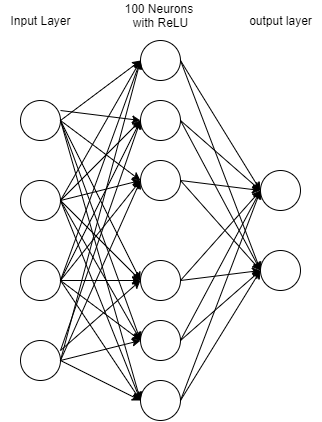

The diagram above was exported from draw.io. Its source (the exported page's mxGraphModel, read from the mxfile embedded in the PNG):
<mxGraphModel dx="981" dy="492" grid="1" gridSize="10" guides="1" tooltips="1" connect="1" arrows="1" fold="1" page="1" pageScale="1" pageWidth="827" pageHeight="1169" math="0" shadow="0">
  <root>
    <mxCell id="0" />
    <mxCell id="1" parent="0" />
    <mxCell id="bbWynq_ToqVtC1oqiRKg-236" value="" style="ellipse;whiteSpace=wrap;html=1;aspect=fixed;" vertex="1" parent="1">
      <mxGeometry x="40" y="830" width="40" height="40" as="geometry" />
    </mxCell>
    <mxCell id="bbWynq_ToqVtC1oqiRKg-238" value="" style="ellipse;whiteSpace=wrap;html=1;aspect=fixed;" vertex="1" parent="1">
      <mxGeometry x="40" y="750" width="40" height="40" as="geometry" />
    </mxCell>
    <mxCell id="bbWynq_ToqVtC1oqiRKg-239" value="" style="ellipse;whiteSpace=wrap;html=1;aspect=fixed;" vertex="1" parent="1">
      <mxGeometry x="40" y="910" width="40" height="40" as="geometry" />
    </mxCell>
    <mxCell id="bbWynq_ToqVtC1oqiRKg-240" value="" style="ellipse;whiteSpace=wrap;html=1;aspect=fixed;" vertex="1" parent="1">
      <mxGeometry x="40" y="990" width="40" height="40" as="geometry" />
    </mxCell>
    <mxCell id="bbWynq_ToqVtC1oqiRKg-241" value="" style="ellipse;whiteSpace=wrap;html=1;aspect=fixed;" vertex="1" parent="1">
      <mxGeometry x="160" y="690" width="40" height="40" as="geometry" />
    </mxCell>
    <mxCell id="bbWynq_ToqVtC1oqiRKg-242" value="" style="ellipse;whiteSpace=wrap;html=1;aspect=fixed;" vertex="1" parent="1">
      <mxGeometry x="160" y="750" width="40" height="40" as="geometry" />
    </mxCell>
    <mxCell id="bbWynq_ToqVtC1oqiRKg-243" value="" style="ellipse;whiteSpace=wrap;html=1;aspect=fixed;" vertex="1" parent="1">
      <mxGeometry x="160" y="810" width="40" height="40" as="geometry" />
    </mxCell>
    <mxCell id="bbWynq_ToqVtC1oqiRKg-244" value="" style="ellipse;whiteSpace=wrap;html=1;aspect=fixed;" vertex="1" parent="1">
      <mxGeometry x="160" y="910" width="40" height="40" as="geometry" />
    </mxCell>
    <mxCell id="bbWynq_ToqVtC1oqiRKg-245" value="" style="ellipse;whiteSpace=wrap;html=1;aspect=fixed;" vertex="1" parent="1">
      <mxGeometry x="160" y="970" width="40" height="40" as="geometry" />
    </mxCell>
    <mxCell id="bbWynq_ToqVtC1oqiRKg-246" value="" style="ellipse;whiteSpace=wrap;html=1;aspect=fixed;" vertex="1" parent="1">
      <mxGeometry x="160" y="1030" width="40" height="40" as="geometry" />
    </mxCell>
    <mxCell id="bbWynq_ToqVtC1oqiRKg-271" value="" style="ellipse;whiteSpace=wrap;html=1;aspect=fixed;" vertex="1" parent="1">
      <mxGeometry x="280" y="820" width="40" height="40" as="geometry" />
    </mxCell>
    <mxCell id="bbWynq_ToqVtC1oqiRKg-272" value="" style="endArrow=classic;html=1;exitX=1;exitY=0.5;exitDx=0;exitDy=0;entryX=0;entryY=0.5;entryDx=0;entryDy=0;" edge="1" parent="1" source="bbWynq_ToqVtC1oqiRKg-238" target="bbWynq_ToqVtC1oqiRKg-241">
      <mxGeometry width="50" height="50" relative="1" as="geometry">
        <mxPoint x="390" y="940" as="sourcePoint" />
        <mxPoint x="440" y="890" as="targetPoint" />
      </mxGeometry>
    </mxCell>
    <mxCell id="bbWynq_ToqVtC1oqiRKg-273" value="" style="endArrow=classic;html=1;entryX=0;entryY=0.5;entryDx=0;entryDy=0;" edge="1" parent="1" target="bbWynq_ToqVtC1oqiRKg-242">
      <mxGeometry width="50" height="50" relative="1" as="geometry">
        <mxPoint x="80" y="759.9999999999999" as="sourcePoint" />
        <mxPoint x="-100" y="950" as="targetPoint" />
      </mxGeometry>
    </mxCell>
    <mxCell id="bbWynq_ToqVtC1oqiRKg-274" value="" style="endArrow=classic;html=1;exitX=1;exitY=0.5;exitDx=0;exitDy=0;entryX=0;entryY=0.5;entryDx=0;entryDy=0;" edge="1" parent="1" source="bbWynq_ToqVtC1oqiRKg-238" target="bbWynq_ToqVtC1oqiRKg-243">
      <mxGeometry width="50" height="50" relative="1" as="geometry">
        <mxPoint x="-130" y="970" as="sourcePoint" />
        <mxPoint x="-80" y="920" as="targetPoint" />
      </mxGeometry>
    </mxCell>
    <mxCell id="bbWynq_ToqVtC1oqiRKg-275" value="" style="endArrow=classic;html=1;exitX=1;exitY=0.5;exitDx=0;exitDy=0;entryX=0;entryY=0.5;entryDx=0;entryDy=0;" edge="1" parent="1" source="bbWynq_ToqVtC1oqiRKg-238" target="bbWynq_ToqVtC1oqiRKg-244">
      <mxGeometry width="50" height="50" relative="1" as="geometry">
        <mxPoint x="-80" y="840" as="sourcePoint" />
        <mxPoint y="910" as="targetPoint" />
      </mxGeometry>
    </mxCell>
    <mxCell id="bbWynq_ToqVtC1oqiRKg-276" value="" style="endArrow=classic;html=1;entryX=0;entryY=0.5;entryDx=0;entryDy=0;exitX=1;exitY=0.5;exitDx=0;exitDy=0;" edge="1" parent="1" source="bbWynq_ToqVtC1oqiRKg-238" target="bbWynq_ToqVtC1oqiRKg-245">
      <mxGeometry width="50" height="50" relative="1" as="geometry">
        <mxPoint x="390" y="940" as="sourcePoint" />
        <mxPoint x="440" y="890" as="targetPoint" />
      </mxGeometry>
    </mxCell>
    <mxCell id="bbWynq_ToqVtC1oqiRKg-277" value="" style="endArrow=classic;html=1;entryX=0;entryY=0.5;entryDx=0;entryDy=0;exitX=1;exitY=0.5;exitDx=0;exitDy=0;" edge="1" parent="1" source="bbWynq_ToqVtC1oqiRKg-238" target="bbWynq_ToqVtC1oqiRKg-246">
      <mxGeometry width="50" height="50" relative="1" as="geometry">
        <mxPoint x="390" y="940" as="sourcePoint" />
        <mxPoint x="440" y="890" as="targetPoint" />
      </mxGeometry>
    </mxCell>
    <mxCell id="bbWynq_ToqVtC1oqiRKg-278" value="" style="endArrow=classic;html=1;exitX=1;exitY=0.5;exitDx=0;exitDy=0;entryX=0;entryY=0.5;entryDx=0;entryDy=0;" edge="1" parent="1" source="bbWynq_ToqVtC1oqiRKg-236" target="bbWynq_ToqVtC1oqiRKg-241">
      <mxGeometry width="50" height="50" relative="1" as="geometry">
        <mxPoint x="390" y="940" as="sourcePoint" />
        <mxPoint x="440" y="890" as="targetPoint" />
      </mxGeometry>
    </mxCell>
    <mxCell id="bbWynq_ToqVtC1oqiRKg-279" value="" style="endArrow=classic;html=1;exitX=1;exitY=0.5;exitDx=0;exitDy=0;entryX=0;entryY=0.5;entryDx=0;entryDy=0;" edge="1" parent="1" source="bbWynq_ToqVtC1oqiRKg-236" target="bbWynq_ToqVtC1oqiRKg-242">
      <mxGeometry width="50" height="50" relative="1" as="geometry">
        <mxPoint x="390" y="940" as="sourcePoint" />
        <mxPoint x="440" y="890" as="targetPoint" />
      </mxGeometry>
    </mxCell>
    <mxCell id="bbWynq_ToqVtC1oqiRKg-280" value="" style="endArrow=classic;html=1;exitX=1;exitY=0.5;exitDx=0;exitDy=0;entryX=0;entryY=0.5;entryDx=0;entryDy=0;" edge="1" parent="1" source="bbWynq_ToqVtC1oqiRKg-236" target="bbWynq_ToqVtC1oqiRKg-243">
      <mxGeometry width="50" height="50" relative="1" as="geometry">
        <mxPoint x="390" y="940" as="sourcePoint" />
        <mxPoint x="440" y="890" as="targetPoint" />
      </mxGeometry>
    </mxCell>
    <mxCell id="bbWynq_ToqVtC1oqiRKg-281" value="" style="endArrow=classic;html=1;exitX=1;exitY=0.5;exitDx=0;exitDy=0;entryX=0;entryY=0.5;entryDx=0;entryDy=0;" edge="1" parent="1" source="bbWynq_ToqVtC1oqiRKg-236" target="bbWynq_ToqVtC1oqiRKg-244">
      <mxGeometry width="50" height="50" relative="1" as="geometry">
        <mxPoint x="390" y="940" as="sourcePoint" />
        <mxPoint x="440" y="890" as="targetPoint" />
      </mxGeometry>
    </mxCell>
    <mxCell id="bbWynq_ToqVtC1oqiRKg-282" value="" style="endArrow=classic;html=1;exitX=1;exitY=0.5;exitDx=0;exitDy=0;entryX=0;entryY=0.5;entryDx=0;entryDy=0;" edge="1" parent="1" source="bbWynq_ToqVtC1oqiRKg-236" target="bbWynq_ToqVtC1oqiRKg-245">
      <mxGeometry width="50" height="50" relative="1" as="geometry">
        <mxPoint x="390" y="940" as="sourcePoint" />
        <mxPoint x="440" y="890" as="targetPoint" />
      </mxGeometry>
    </mxCell>
    <mxCell id="bbWynq_ToqVtC1oqiRKg-283" value="" style="endArrow=classic;html=1;exitX=1;exitY=0.5;exitDx=0;exitDy=0;entryX=0;entryY=0.5;entryDx=0;entryDy=0;" edge="1" parent="1" source="bbWynq_ToqVtC1oqiRKg-236" target="bbWynq_ToqVtC1oqiRKg-246">
      <mxGeometry width="50" height="50" relative="1" as="geometry">
        <mxPoint x="390" y="940" as="sourcePoint" />
        <mxPoint x="440" y="890" as="targetPoint" />
      </mxGeometry>
    </mxCell>
    <mxCell id="bbWynq_ToqVtC1oqiRKg-290" value="" style="endArrow=classic;html=1;entryX=0;entryY=0.5;entryDx=0;entryDy=0;exitX=1;exitY=0.5;exitDx=0;exitDy=0;" edge="1" parent="1" source="bbWynq_ToqVtC1oqiRKg-239" target="bbWynq_ToqVtC1oqiRKg-241">
      <mxGeometry width="50" height="50" relative="1" as="geometry">
        <mxPoint x="90" y="940" as="sourcePoint" />
        <mxPoint x="440" y="890" as="targetPoint" />
      </mxGeometry>
    </mxCell>
    <mxCell id="bbWynq_ToqVtC1oqiRKg-291" value="" style="endArrow=classic;html=1;exitX=1;exitY=0.5;exitDx=0;exitDy=0;entryX=0;entryY=0.5;entryDx=0;entryDy=0;" edge="1" parent="1" source="bbWynq_ToqVtC1oqiRKg-239" target="bbWynq_ToqVtC1oqiRKg-242">
      <mxGeometry width="50" height="50" relative="1" as="geometry">
        <mxPoint x="100" y="1010" as="sourcePoint" />
        <mxPoint x="450" y="920" as="targetPoint" />
      </mxGeometry>
    </mxCell>
    <mxCell id="bbWynq_ToqVtC1oqiRKg-292" value="" style="endArrow=classic;html=1;exitX=1;exitY=0.5;exitDx=0;exitDy=0;entryX=0;entryY=0.5;entryDx=0;entryDy=0;" edge="1" parent="1" source="bbWynq_ToqVtC1oqiRKg-239" target="bbWynq_ToqVtC1oqiRKg-243">
      <mxGeometry width="50" height="50" relative="1" as="geometry">
        <mxPoint x="390" y="940" as="sourcePoint" />
        <mxPoint x="440" y="890" as="targetPoint" />
      </mxGeometry>
    </mxCell>
    <mxCell id="bbWynq_ToqVtC1oqiRKg-293" value="" style="endArrow=classic;html=1;exitX=1;exitY=0.5;exitDx=0;exitDy=0;entryX=0;entryY=0.5;entryDx=0;entryDy=0;" edge="1" parent="1" source="bbWynq_ToqVtC1oqiRKg-239" target="bbWynq_ToqVtC1oqiRKg-244">
      <mxGeometry width="50" height="50" relative="1" as="geometry">
        <mxPoint x="390" y="940" as="sourcePoint" />
        <mxPoint x="440" y="890" as="targetPoint" />
      </mxGeometry>
    </mxCell>
    <mxCell id="bbWynq_ToqVtC1oqiRKg-294" value="" style="endArrow=classic;html=1;exitX=1;exitY=0.5;exitDx=0;exitDy=0;entryX=0;entryY=0.5;entryDx=0;entryDy=0;" edge="1" parent="1" source="bbWynq_ToqVtC1oqiRKg-239" target="bbWynq_ToqVtC1oqiRKg-245">
      <mxGeometry width="50" height="50" relative="1" as="geometry">
        <mxPoint x="390" y="940" as="sourcePoint" />
        <mxPoint x="440" y="890" as="targetPoint" />
      </mxGeometry>
    </mxCell>
    <mxCell id="bbWynq_ToqVtC1oqiRKg-295" value="" style="endArrow=classic;html=1;exitX=1;exitY=0.5;exitDx=0;exitDy=0;entryX=0;entryY=0.5;entryDx=0;entryDy=0;" edge="1" parent="1" source="bbWynq_ToqVtC1oqiRKg-239" target="bbWynq_ToqVtC1oqiRKg-246">
      <mxGeometry width="50" height="50" relative="1" as="geometry">
        <mxPoint x="390" y="940" as="sourcePoint" />
        <mxPoint x="440" y="890" as="targetPoint" />
      </mxGeometry>
    </mxCell>
    <mxCell id="bbWynq_ToqVtC1oqiRKg-296" value="" style="endArrow=classic;html=1;exitX=1;exitY=0.5;exitDx=0;exitDy=0;entryX=0;entryY=0.5;entryDx=0;entryDy=0;" edge="1" parent="1" source="bbWynq_ToqVtC1oqiRKg-240" target="bbWynq_ToqVtC1oqiRKg-241">
      <mxGeometry width="50" height="50" relative="1" as="geometry">
        <mxPoint x="390" y="940" as="sourcePoint" />
        <mxPoint x="440" y="890" as="targetPoint" />
      </mxGeometry>
    </mxCell>
    <mxCell id="bbWynq_ToqVtC1oqiRKg-297" value="" style="endArrow=classic;html=1;entryX=0;entryY=0.5;entryDx=0;entryDy=0;" edge="1" parent="1" target="bbWynq_ToqVtC1oqiRKg-242">
      <mxGeometry width="50" height="50" relative="1" as="geometry">
        <mxPoint x="80" y="999.9999999999999" as="sourcePoint" />
        <mxPoint x="440" y="890" as="targetPoint" />
      </mxGeometry>
    </mxCell>
    <mxCell id="bbWynq_ToqVtC1oqiRKg-298" value="" style="endArrow=classic;html=1;exitX=1;exitY=0.5;exitDx=0;exitDy=0;entryX=0;entryY=0.5;entryDx=0;entryDy=0;" edge="1" parent="1" source="bbWynq_ToqVtC1oqiRKg-240" target="bbWynq_ToqVtC1oqiRKg-243">
      <mxGeometry width="50" height="50" relative="1" as="geometry">
        <mxPoint x="390" y="940" as="sourcePoint" />
        <mxPoint x="440" y="890" as="targetPoint" />
      </mxGeometry>
    </mxCell>
    <mxCell id="bbWynq_ToqVtC1oqiRKg-299" value="" style="endArrow=classic;html=1;entryX=0;entryY=0.5;entryDx=0;entryDy=0;" edge="1" parent="1" target="bbWynq_ToqVtC1oqiRKg-244">
      <mxGeometry width="50" height="50" relative="1" as="geometry">
        <mxPoint x="80" y="999.9999999999999" as="sourcePoint" />
        <mxPoint x="150" y="930" as="targetPoint" />
      </mxGeometry>
    </mxCell>
    <mxCell id="bbWynq_ToqVtC1oqiRKg-300" value="" style="endArrow=classic;html=1;exitX=1;exitY=0.5;exitDx=0;exitDy=0;entryX=0;entryY=0.5;entryDx=0;entryDy=0;" edge="1" parent="1" source="bbWynq_ToqVtC1oqiRKg-240" target="bbWynq_ToqVtC1oqiRKg-245">
      <mxGeometry width="50" height="50" relative="1" as="geometry">
        <mxPoint x="390" y="940" as="sourcePoint" />
        <mxPoint x="440" y="890" as="targetPoint" />
      </mxGeometry>
    </mxCell>
    <mxCell id="bbWynq_ToqVtC1oqiRKg-301" value="" style="endArrow=classic;html=1;exitX=1;exitY=0.5;exitDx=0;exitDy=0;entryX=0;entryY=0.5;entryDx=0;entryDy=0;" edge="1" parent="1" source="bbWynq_ToqVtC1oqiRKg-240" target="bbWynq_ToqVtC1oqiRKg-246">
      <mxGeometry width="50" height="50" relative="1" as="geometry">
        <mxPoint x="390" y="940" as="sourcePoint" />
        <mxPoint x="440" y="890" as="targetPoint" />
      </mxGeometry>
    </mxCell>
    <mxCell id="bbWynq_ToqVtC1oqiRKg-446" value="" style="endArrow=classic;html=1;exitX=1;exitY=0.5;exitDx=0;exitDy=0;entryX=0;entryY=0.5;entryDx=0;entryDy=0;" edge="1" parent="1" target="bbWynq_ToqVtC1oqiRKg-271">
      <mxGeometry width="50" height="50" relative="1" as="geometry">
        <mxPoint x="200.00000000000819" y="710" as="sourcePoint" />
        <mxPoint x="310" y="790" as="targetPoint" />
      </mxGeometry>
    </mxCell>
    <mxCell id="bbWynq_ToqVtC1oqiRKg-447" value="" style="endArrow=classic;html=1;exitX=1;exitY=0.5;exitDx=0;exitDy=0;entryX=0;entryY=0.5;entryDx=0;entryDy=0;" edge="1" parent="1" target="bbWynq_ToqVtC1oqiRKg-271">
      <mxGeometry width="50" height="50" relative="1" as="geometry">
        <mxPoint x="200.00000000000819" y="770" as="sourcePoint" />
        <mxPoint x="200" y="830" as="targetPoint" />
      </mxGeometry>
    </mxCell>
    <mxCell id="bbWynq_ToqVtC1oqiRKg-448" value="" style="endArrow=classic;html=1;entryX=0;entryY=0.5;entryDx=0;entryDy=0;exitX=1;exitY=0.5;exitDx=0;exitDy=0;" edge="1" parent="1" target="bbWynq_ToqVtC1oqiRKg-271">
      <mxGeometry width="50" height="50" relative="1" as="geometry">
        <mxPoint x="200.00000000000819" y="830" as="sourcePoint" />
        <mxPoint x="200" y="830" as="targetPoint" />
      </mxGeometry>
    </mxCell>
    <mxCell id="bbWynq_ToqVtC1oqiRKg-449" value="" style="endArrow=classic;html=1;entryX=0;entryY=0.5;entryDx=0;entryDy=0;exitX=1;exitY=0.5;exitDx=0;exitDy=0;" edge="1" parent="1" target="bbWynq_ToqVtC1oqiRKg-271">
      <mxGeometry width="50" height="50" relative="1" as="geometry">
        <mxPoint x="200.00000000000819" y="929.9999999999998" as="sourcePoint" />
        <mxPoint x="200" y="830" as="targetPoint" />
      </mxGeometry>
    </mxCell>
    <mxCell id="bbWynq_ToqVtC1oqiRKg-450" value="" style="endArrow=classic;html=1;entryX=0;entryY=0.5;entryDx=0;entryDy=0;exitX=1;exitY=0.5;exitDx=0;exitDy=0;" edge="1" parent="1" target="bbWynq_ToqVtC1oqiRKg-271">
      <mxGeometry width="50" height="50" relative="1" as="geometry">
        <mxPoint x="200.00000000000819" y="990" as="sourcePoint" />
        <mxPoint x="200" y="980" as="targetPoint" />
      </mxGeometry>
    </mxCell>
    <mxCell id="bbWynq_ToqVtC1oqiRKg-451" value="" style="endArrow=classic;html=1;entryX=0;entryY=0.5;entryDx=0;entryDy=0;exitX=1;exitY=0.5;exitDx=0;exitDy=0;" edge="1" parent="1" target="bbWynq_ToqVtC1oqiRKg-271">
      <mxGeometry width="50" height="50" relative="1" as="geometry">
        <mxPoint x="200.00000000000819" y="1050" as="sourcePoint" />
        <mxPoint x="200" y="980" as="targetPoint" />
      </mxGeometry>
    </mxCell>
    <mxCell id="bbWynq_ToqVtC1oqiRKg-452" value="Input Layer" style="text;html=1;align=center;verticalAlign=middle;resizable=0;points=[];autosize=1;" vertex="1" parent="1">
      <mxGeometry x="20" y="660" width="80" height="20" as="geometry" />
    </mxCell>
    <mxCell id="bbWynq_ToqVtC1oqiRKg-453" value="100 Neurons &lt;br&gt;with ReLU" style="text;html=1;align=center;verticalAlign=middle;resizable=0;points=[];autosize=1;" vertex="1" parent="1">
      <mxGeometry x="140" y="650" width="80" height="30" as="geometry" />
    </mxCell>
    <mxCell id="bbWynq_ToqVtC1oqiRKg-458" value="output layer" style="text;html=1;align=center;verticalAlign=middle;resizable=0;points=[];autosize=1;" vertex="1" parent="1">
      <mxGeometry x="260" y="660" width="80" height="20" as="geometry" />
    </mxCell>
    <mxCell id="bbWynq_ToqVtC1oqiRKg-459" value="" style="ellipse;whiteSpace=wrap;html=1;aspect=fixed;" vertex="1" parent="1">
      <mxGeometry x="280" y="900" width="40" height="40" as="geometry" />
    </mxCell>
    <mxCell id="bbWynq_ToqVtC1oqiRKg-460" value="" style="endArrow=classic;html=1;entryX=0;entryY=0.5;entryDx=0;entryDy=0;exitX=1;exitY=0.5;exitDx=0;exitDy=0;" edge="1" parent="1" source="bbWynq_ToqVtC1oqiRKg-241" target="bbWynq_ToqVtC1oqiRKg-459">
      <mxGeometry width="50" height="50" relative="1" as="geometry">
        <mxPoint x="340" y="1100" as="sourcePoint" />
        <mxPoint x="390" y="1050" as="targetPoint" />
      </mxGeometry>
    </mxCell>
    <mxCell id="bbWynq_ToqVtC1oqiRKg-461" value="" style="endArrow=classic;html=1;exitX=1;exitY=0.5;exitDx=0;exitDy=0;" edge="1" parent="1" source="bbWynq_ToqVtC1oqiRKg-242">
      <mxGeometry width="50" height="50" relative="1" as="geometry">
        <mxPoint x="430" y="890" as="sourcePoint" />
        <mxPoint x="280" y="920" as="targetPoint" />
      </mxGeometry>
    </mxCell>
    <mxCell id="bbWynq_ToqVtC1oqiRKg-462" value="" style="endArrow=classic;html=1;exitX=1;exitY=0.5;exitDx=0;exitDy=0;" edge="1" parent="1" source="bbWynq_ToqVtC1oqiRKg-243">
      <mxGeometry width="50" height="50" relative="1" as="geometry">
        <mxPoint x="209.9999999999959" y="780" as="sourcePoint" />
        <mxPoint x="280" y="920" as="targetPoint" />
      </mxGeometry>
    </mxCell>
    <mxCell id="bbWynq_ToqVtC1oqiRKg-463" value="" style="endArrow=classic;html=1;exitX=1;exitY=0.5;exitDx=0;exitDy=0;entryX=0;entryY=0.5;entryDx=0;entryDy=0;" edge="1" parent="1" source="bbWynq_ToqVtC1oqiRKg-244" target="bbWynq_ToqVtC1oqiRKg-459">
      <mxGeometry width="50" height="50" relative="1" as="geometry">
        <mxPoint x="209.9999999999959" y="840" as="sourcePoint" />
        <mxPoint x="290" y="930" as="targetPoint" />
      </mxGeometry>
    </mxCell>
    <mxCell id="bbWynq_ToqVtC1oqiRKg-464" value="" style="endArrow=classic;html=1;exitX=1;exitY=0.5;exitDx=0;exitDy=0;entryX=0;entryY=0.5;entryDx=0;entryDy=0;" edge="1" parent="1" source="bbWynq_ToqVtC1oqiRKg-245" target="bbWynq_ToqVtC1oqiRKg-459">
      <mxGeometry width="50" height="50" relative="1" as="geometry">
        <mxPoint x="209.9999999999959" y="939.9999999999998" as="sourcePoint" />
        <mxPoint x="290.0000000000082" y="930" as="targetPoint" />
      </mxGeometry>
    </mxCell>
    <mxCell id="bbWynq_ToqVtC1oqiRKg-465" value="" style="endArrow=classic;html=1;exitX=1;exitY=0.5;exitDx=0;exitDy=0;entryX=0;entryY=0.5;entryDx=0;entryDy=0;" edge="1" parent="1" source="bbWynq_ToqVtC1oqiRKg-246" target="bbWynq_ToqVtC1oqiRKg-459">
      <mxGeometry width="50" height="50" relative="1" as="geometry">
        <mxPoint x="209.9999999999959" y="1000" as="sourcePoint" />
        <mxPoint x="290.0000000000082" y="930" as="targetPoint" />
      </mxGeometry>
    </mxCell>
  </root>
</mxGraphModel>